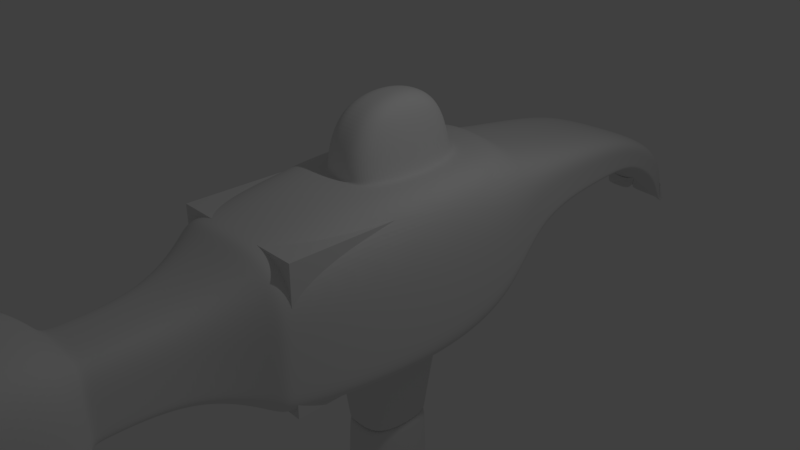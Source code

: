 # Source: PainBoxHammer.blend  (saved by Blender 2.79.0; exported with 4.5.12 LTS)
import bpy
from mathutils import Matrix  # noqa: F401  (used for matrix-valued properties, if any)

bpy.ops.wm.read_factory_settings(use_empty=True)
scene = bpy.context.scene
scene.name = 'Scene'

# ---- collections
col_collection_1 = bpy.data.collections.new('Collection 1'); scene.collection.children.link(col_collection_1)

# ---- materials (node trees are filled in below, after node groups)
mat_material = bpy.data.materials.new('Material')
mat_material.alpha_threshold = 0.0
mat_material.use_transparent_shadow = False
mat_material.roughness = 0.5
mat_material.line_color = (0.0, 0.0, 0.0, 1.0)

# ---- material node trees

# ---- world
world_world = bpy.data.worlds.new('World'); scene.world = world_world
world_world.color = (0.05088, 0.05088, 0.05088)
world_world.use_sun_shadow = False
world_world.sun_shadow_jitter_overblur = 0.0
world_world.cycles.sampling_method = 'MANUAL'

# ---- cameras
cam_camera = bpy.data.cameras.new('Camera')
cam_camera.clip_end = 100.0
cam_camera.lens = 35.0
cam_camera.sensor_width = 32.0
cam_camera.sensor_height = 18.0
cam_camera.ortho_scale = 7.314
cam_camera.dof.focus_distance = 0.0
cam_camera.dof.aperture_fstop = 128.0

# ---- lights
light_lamp = bpy.data.lights.new('Lamp', 'POINT')
light_lamp.transmission_factor = 0.0
light_lamp.cutoff_distance = 30.0
light_lamp.energy = 100.0
light_lamp.shadow_buffer_clip_start = 1.001
light_lamp.shadow_soft_size = 0.1
light_lamp.shadow_maximum_resolution = 0.006
light_lamp.use_absolute_resolution = True

# ---- meshes
me_cube_001 = bpy.data.meshes.new('Cube.001')
me_cube_001.from_pydata([(-0.6034, -0.4219, -1.182), (-0.5121, -0.5226, 1.166), (-0.6034, 1.026, -1.182), (-0.3891, 1.267, 1.166), (0.6034, -0.4218, -1.182), (0.5173, -0.5226, 1.166), (0.6034, 1.026, -1.182), (0.5173, 1.103, 1.166), (-1.0, -2.081, -1.0), (-1.0, -2.081, 1.0), (1.0, -2.081, 1.0), (1.0, -2.081, -1.0), (-0.5165, -2.859, -0.5165), (-0.5165, -2.859, 0.5165), (0.5165, -2.859, 0.5165), (0.5165, -2.859, -0.5165), (-1.0, -2.081, -1.0), (-1.0, -2.081, 1.0), (1.0, -2.081, 1.0), (1.0, -2.081, -1.0), (-0.5165, -4.082, -0.5165), (-0.5165, -4.082, 0.5165), (0.5165, -4.082, 0.5165), (0.5165, -4.082, -0.5165), (-0.5165, -4.082, -0.5165), (-0.5165, -4.082, 0.5165), (0.5165, -4.082, 0.5165), (0.5165, -4.082, -0.5165), (-1.004, -4.473, -1.004), (-1.004, -4.473, 1.004), (1.004, -4.473, 1.004), (1.004, -4.473, -1.004), (-1.206, -5.636, -1.206), (-1.206, -5.636, 1.206), (1.206, -5.636, 1.206), (1.206, -5.636, -1.206), (0.8816, -5.636, -0.8816), (0.8816, -5.636, 0.8816), (-0.8816, -5.636, 0.8816), (-0.8816, -5.636, -0.8816), (1.057, -5.636, 1.057), (1.057, -5.636, -1.057), (-1.057, -5.636, -1.057), (-1.057, -5.636, 1.057), (-0.9791, 2.038, 0.9791), (-0.9509, 2.752, 0.05743), (1.007, 2.113, 0.05743), (0.9791, 2.038, 0.9791), (-0.02081, 1.081, -1.182), (-0.134, 1.517, 1.182), (-0.02081, -0.4767, -1.182), (-0.008633, -0.3935, 1.182), (-0.01761, -2.081, -1.0), (-0.01761, -2.081, 1.0), (-0.01761, -2.081, -1.0), (-0.01761, -2.081, 1.0), (-0.009097, -2.859, -0.5165), (-0.009097, -2.859, 0.5165), (-0.009097, -4.082, -0.5165), (-0.009097, -4.082, 0.5165), (-0.009097, -4.082, -0.5165), (-0.009097, -4.082, 0.5165), (-0.01769, -4.473, -1.004), (-0.01769, -4.473, 1.004), (-0.02124, -5.636, -1.206), (-0.02124, -5.636, 1.206), (-0.01861, -5.636, -1.057), (-0.01861, -5.636, 1.057), (-0.01553, -5.636, -0.8816), (-0.01553, -5.636, 0.8816), (0.01096, 2.633, 0.05743), (-0.01724, 2.038, 0.9791), (-0.46, 6.137, -0.6635), (-0.4453, 6.1, -0.7295), (0.05777, 6.1, -0.7295), (0.04302, 6.137, -0.6635), (0.5641, 6.127, -0.9598), (0.5788, 6.09, -1.026), (0.05777, 6.1, -0.7295), (0.04302, 6.137, -0.6635), (0.5641, 6.285, -0.9598), (0.5788, 6.248, -1.026), (-0.4453, 6.1, -0.7295), (-0.46, 6.137, -0.6635), (0.04302, 6.137, -0.6635), (0.05777, 6.1, -0.7295), (0.05777, 6.09, -1.026), (0.04302, 6.137, -0.6635), (0.5641, 6.246, -0.9598), (0.5788, 6.21, -1.026), (-0.4453, 6.1, -0.7295), (-0.46, 6.137, -0.6635), (0.04302, 6.137, -0.6635), (0.05777, 6.21, -1.026), (0.05786, 6.099, -0.7301), (0.04311, 6.136, -0.6642), (0.5642, 6.136, -0.6642), (0.5789, 6.099, -0.7301), (-0.4453, 6.1, -0.7295), (-0.46, 6.137, -0.6635), (0.04302, 6.137, -0.6635), (0.05786, 6.099, -0.7301), (0.05786, 6.099, -0.7301), (0.04311, 6.136, -0.6642), (0.5642, 6.136, -0.6642), (0.5789, 6.099, -0.7301), (-0.4453, 6.09, -1.026), (-0.46, 6.137, -0.6635), (0.04302, 6.137, -0.6635), (0.05786, 6.099, -0.7301), (0.05786, 6.099, -0.7301), (0.04311, 6.136, -0.6642), (0.5642, 6.136, -0.6642), (0.5789, 6.099, -0.7301), (-0.4453, 6.248, -1.026), (-0.46, 6.137, -0.6635), (0.04302, 6.137, -0.6635), (0.05786, 6.099, -0.7301), (0.05786, 6.099, -0.7301), (0.04311, 6.136, -0.6642), (0.5642, 6.136, -0.6642), (0.5789, 6.099, -0.7301), (-0.4453, 6.21, -1.026), (-0.46, 6.127, -0.9598), (0.04302, 6.127, -0.9598), (0.05786, 6.099, -0.7301), (0.1827, 6.218, -1.01), (0.1752, 6.117, -0.9767), (0.4394, 6.127, -0.6804), (0.4469, 6.218, -1.01), (-0.3249, 6.218, -1.01), (-0.3324, 6.118, -0.9761), (-0.07732, 6.118, -0.9761), (-0.0698, 6.218, -1.01), (-0.8613, 3.961, 0.808), (-0.7116, 4.883, 0.5514), (-0.5771, 5.813, -0.3048), (-0.559, 5.724, -0.1872), (-0.6901, 4.149, 0.1043), (-0.8365, 3.333, 0.1065), (-0.01453, 3.961, 0.808), (0.02053, 4.883, 0.5514), (0.04032, 5.823, -0.008581), (0.8875, 3.853, 0.1065), (0.8004, 4.788, 0.1043), (0.698, 5.714, -0.4834), (0.6799, 5.943, -0.008581), (0.7789, 4.883, 0.5514), (0.8627, 3.961, 0.808), (0.05842, 5.724, -0.1872), (0.042, 4.149, 0.1043), (0.0103, 3.853, 0.1065), (-1.182, -1.0, 0.0), (-1.182, 1.864, 0.0), (1.182, 1.604, 0.0), (1.182, -1.0, 0.0), (-1.0, -2.081, 0.0), (1.0, -2.081, 0.0), (-1.0, -2.081, 0.0), (1.0, -2.081, 0.0), (-0.5165, -2.859, 0.0), (0.5165, -2.859, 0.0), (-0.5165, -4.082, 0.0), (0.5165, -4.082, 0.0), (-0.5165, -4.082, 0.0), (0.5165, -4.082, 0.0), (-1.004, -4.473, 0.0), (1.004, -4.473, 0.0), (-1.206, -5.636, 0.0), (1.206, -5.636, 0.0), (1.057, -5.636, 0.0), (-1.057, -5.636, 0.0), (0.8816, -5.636, 0.0), (-0.8816, -5.636, 0.0), (-0.965, 2.395, 0.5183), (0.9932, 2.075, 0.5183), (-0.01553, -5.636, 0.0), (-0.4526, 6.119, -0.6965), (0.5715, 6.109, -0.9928), (0.0504, 6.119, -0.6965), (0.0504, 6.119, -0.6965), (0.5715, 6.267, -0.9928), (-0.4526, 6.119, -0.6965), (0.0504, 6.119, -0.6965), (0.0504, 6.114, -0.8446), (0.5715, 6.228, -0.9928), (-0.4526, 6.119, -0.6965), (0.0504, 6.173, -0.8446), (0.05048, 6.118, -0.6971), (0.5716, 6.118, -0.6971), (-0.4526, 6.119, -0.6965), (0.05044, 6.118, -0.6968), (0.05048, 6.118, -0.6971), (0.5716, 6.118, -0.6971), (-0.4526, 6.114, -0.8446), (0.05044, 6.118, -0.6968), (0.05048, 6.118, -0.6971), (0.5716, 6.118, -0.6971), (-0.4526, 6.193, -0.8446), (0.05044, 6.118, -0.6968), (0.05048, 6.118, -0.6971), (0.5716, 6.118, -0.6971), (-0.4526, 6.168, -0.9928), (0.05044, 6.113, -0.845), (0.1789, 6.167, -0.9934), (0.4431, 6.172, -0.8453), (-0.3286, 6.168, -0.9928), (-0.07356, 6.168, -0.993), (0.8751, 3.907, 0.4573), (0.7896, 4.835, 0.3278), (0.6889, 5.828, -0.246), (-0.8489, 3.647, 0.4573), (-0.7009, 4.516, 0.3278), (-0.5681, 5.769, -0.246), (-1.182, 1.697, -0.7576), (1.182, 1.604, -0.7576), (1.182, -1.0, -0.7576), (1.0, -2.081, -0.6411), (1.0, -2.081, -0.6411), (0.5165, -2.859, -0.3312), (0.5165, -4.082, -0.3312), (0.5165, -4.082, -0.3312), (1.004, -4.473, -0.6438), (1.206, -5.636, -0.7733), (1.057, -5.636, -0.6774), (0.8816, -5.636, -0.5652), (-0.9559, 2.624, 0.2228), (1.002, 2.1, 0.2228), (-0.01553, -5.636, -0.5652), (-0.4479, 6.107, -0.7177), (0.5762, 6.097, -1.014), (0.05513, 6.107, -0.7177), (0.05513, 6.107, -0.7177), (-0.4479, 6.107, -0.7177), (0.05513, 6.099, -0.9608), (-0.4479, 6.107, -0.7177), (0.05521, 6.106, -0.7183), (-0.4479, 6.107, -0.7177), (0.05521, 6.106, -0.7183), (-0.4479, 6.099, -0.9608), (0.05521, 6.106, -0.7183), (-0.4479, 6.228, -0.9608), (0.05521, 6.106, -0.7183), (-0.4479, 6.195, -1.014), (0.1813, 6.199, -1.004), (-0.3262, 6.2, -1.004), (-0.841, 3.446, 0.2324), (-0.694, 4.281, 0.1845), (-0.5622, 5.74, -0.2083), (-1.182, -1.0, -0.7576), (-1.0, -2.081, -0.6411), (-1.0, -2.081, -0.6411), (-0.5165, -2.859, -0.3312), (-0.5165, -4.082, -0.3312), (-0.5165, -4.082, -0.3312), (-1.004, -4.473, -0.6438), (-1.206, -5.636, -0.7733), (-1.057, -5.636, -0.6774), (-0.8816, -5.636, -0.5652), (0.5762, 6.255, -1.014), (0.05513, 6.107, -0.7177), (0.5762, 6.216, -1.014), (0.05513, 6.197, -0.9608), (0.5763, 6.106, -0.7183), (0.0552, 6.106, -0.7182), (0.5763, 6.106, -0.7183), (0.0552, 6.106, -0.7182), (0.5763, 6.106, -0.7183), (0.0552, 6.106, -0.7182), (0.5763, 6.106, -0.7183), (0.0552, 6.104, -0.7713), (0.4455, 6.201, -0.951), (-0.07115, 6.2, -1.004), (0.883, 3.872, 0.2324), (0.7965, 4.805, 0.1845), (0.6947, 5.755, -0.3982), (-1.169, -1.0, 1.182), (-1.169, 2.123, 1.182), (-0.008633, 2.123, 1.182), (1.194, 1.604, 1.182), (1.194, -1.0, 1.182), (-0.008633, -1.0, 1.182), (-0.5629, -0.3935, 1.182), (-0.5629, 1.517, 1.182), (-0.03308, 1.394, 1.166), (0.5873, 1.205, 1.182), (0.5873, -0.3935, 1.182), (-0.008633, -0.5124, 1.182), (-0.006794, 1.179, 2.163), (-0.02374, -0.3243, 2.163), (-0.4036, -0.3243, 2.163), (-0.2806, 1.052, 2.163), (0.3881, 0.9549, 2.163), (0.3881, -0.3243, 2.163), (-1.182, 1.604, -1.182), (-1.182, -1.0, -1.182), (-0.02081, 1.604, -1.182), (1.182, -1.0, -1.182), (1.182, 1.604, -1.182), (-0.02081, -1.0, -1.182), (-0.6583, 1.081, -1.182), (-0.6583, -0.4767, -1.182), (-0.02081, 1.026, -1.182), (0.6583, -0.4767, -1.182), (0.6583, 1.081, -1.182), (-0.02081, -0.4218, -1.182), (-0.01775, 0.833, -2.624), (-0.01775, -0.229, -2.624), (-0.4452, 0.833, -2.624), (-0.4452, -0.229, -2.624), (0.4402, -0.229, -2.624), (0.4402, 0.833, -2.624), (-0.01775, 0.833, -2.624), (-0.01775, -0.229, -2.624), (-0.4452, 0.833, -2.624), (-0.4452, -0.229, -2.624), (0.4402, -0.229, -2.624), (0.4402, 0.833, -2.624), (-0.01781, 0.833, -2.624), (-0.01781, -0.229, -2.624), (-0.4452, 0.833, -2.624), (-0.4452, -0.229, -2.624), (0.4402, -0.229, -2.624), (0.4402, 0.833, -2.624), (-0.01781, 0.833, -2.624), (-0.01781, -0.229, -2.624), (-0.4452, 0.833, -2.624), (-0.4452, -0.229, -2.624), (0.4402, -0.229, -2.624), (0.4402, 0.833, -2.624), (-0.01894, 0.8953, -4.908), (-0.01894, -0.2914, -4.908), (-0.7635, 1.227, -4.908), (-0.7635, -0.6234, -4.908), (0.7701, -0.6234, -4.908), (0.7701, 1.227, -4.908), (-0.4965, 0.8953, -4.908), (-0.4965, -0.2914, -4.908), (-0.02411, 1.227, -4.908), (0.4928, -0.2914, -4.908), (0.4928, 0.8953, -4.908), (-0.02411, -0.6234, -4.908)], [], [(152, 276, 277, 153), (278, 279, 47, 71), (154, 279, 280, 155), (249, 295, 8, 250), (2, 302, 306, 308), (5, 7, 292, 293), (52, 11, 19, 54), (299, 297, 11, 52), (281, 276, 9, 53), (155, 280, 10, 157), (161, 14, 22, 163), (250, 8, 16, 251), (53, 9, 17, 55), (157, 10, 18, 159), (160, 13, 17, 158), (219, 15, 19, 218), (56, 12, 16, 54), (57, 14, 18, 55), (58, 23, 27, 60), (56, 15, 23, 58), (252, 12, 20, 253), (57, 13, 21, 59), (61, 25, 29, 63), (253, 20, 24, 254), (59, 21, 25, 61), (163, 22, 26, 165), (62, 31, 35, 64), (165, 26, 30, 167), (60, 27, 31, 62), (254, 24, 28, 255), (176, 69, 38, 173), (255, 28, 32, 256), (63, 29, 33, 65), (167, 30, 34, 169), (169, 34, 40, 170), (65, 33, 43, 67), (256, 32, 42, 257), (64, 35, 41, 66), (225, 36, 41, 224), (68, 39, 42, 66), (69, 37, 40, 67), (173, 38, 43, 171), (136, 142, 75, 72), (153, 277, 44, 174), (215, 298, 46, 227), (296, 294, 45, 70), (298, 296, 70, 46), (213, 136, 72, 177), (38, 69, 67, 43), (36, 68, 66, 41), (32, 64, 66, 42), (34, 65, 67, 40), (30, 63, 65, 34), (172, 37, 69, 176), (24, 60, 62, 28), (28, 62, 64, 32), (22, 59, 61, 26), (26, 61, 63, 30), (14, 57, 59, 22), (12, 56, 58, 20), (20, 58, 60, 24), (13, 57, 55, 17), (15, 56, 54, 19), (10, 53, 55, 18), (280, 281, 53, 10), (295, 299, 52, 8), (8, 52, 54, 16), (284, 3, 291, 288), (4, 305, 307, 310), (277, 278, 71, 44), (232, 234, 86, 78), (275, 145, 77, 230), (149, 137, 73, 74), (145, 149, 74, 77), (142, 146, 76, 75), (234, 236, 94, 86), (231, 232, 78, 74), (76, 80, 79, 75), (178, 181, 80, 76), (74, 78, 81, 77), (238, 240, 110, 102), (229, 233, 82, 73), (75, 84, 83, 72), (179, 183, 84, 75), (73, 82, 85, 74), (80, 88, 87, 79), (181, 185, 88, 80), (78, 86, 89, 81), (233, 235, 90, 82), (84, 92, 91, 83), (183, 187, 92, 84), (82, 90, 93, 85), (88, 96, 95, 87), (185, 189, 96, 88), (86, 94, 97, 89), (242, 244, 126, 118), (235, 237, 98, 90), (92, 100, 99, 91), (187, 191, 100, 92), (90, 98, 101, 93), (240, 242, 118, 110), (236, 238, 102, 94), (96, 104, 103, 95), (189, 193, 104, 96), (94, 102, 105, 97), (237, 239, 106, 98), (100, 108, 107, 99), (191, 195, 108, 100), (98, 106, 109, 101), (104, 112, 111, 103), (193, 197, 112, 104), (102, 110, 113, 105), (204, 127, 128, 205), (239, 241, 114, 106), (108, 116, 115, 107), (195, 199, 116, 108), (106, 114, 117, 109), (112, 120, 119, 111), (197, 201, 120, 112), (110, 118, 121, 113), (241, 243, 122, 114), (116, 124, 123, 115), (199, 203, 124, 116), (114, 122, 125, 117), (120, 128, 127, 119), (201, 205, 128, 120), (118, 126, 129, 121), (206, 131, 132, 207), (243, 245, 130, 122), (124, 132, 131, 123), (203, 207, 132, 124), (122, 130, 133, 125), (71, 47, 148, 140), (140, 148, 147, 141), (141, 147, 146, 142), (46, 70, 151, 143), (143, 151, 150, 144), (144, 150, 149, 145), (70, 45, 139, 151), (151, 139, 138, 150), (150, 138, 137, 149), (227, 46, 143, 273), (273, 143, 144, 274), (274, 144, 145, 275), (174, 44, 134, 211), (211, 134, 135, 212), (212, 135, 136, 213), (44, 71, 140, 134), (134, 140, 141, 135), (135, 141, 142, 136), (247, 212, 213, 248), (246, 211, 212, 247), (226, 174, 211, 246), (147, 209, 210, 146), (148, 208, 209, 147), (47, 175, 208, 148), (270, 272, 207, 203), (123, 131, 206, 202), (245, 206, 207, 272), (269, 271, 205, 201), (268, 270, 203, 199), (115, 123, 202, 198), (267, 269, 201, 197), (266, 268, 199, 195), (107, 115, 198, 194), (244, 204, 205, 271), (265, 267, 197, 193), (264, 266, 195, 191), (99, 107, 194, 190), (263, 265, 193, 189), (95, 103, 192, 188), (111, 119, 200, 196), (262, 264, 191, 187), (91, 99, 190, 186), (119, 127, 204, 200), (261, 263, 189, 185), (260, 262, 187, 183), (83, 91, 186, 182), (259, 261, 185, 181), (231, 260, 183, 179), (72, 83, 182, 177), (103, 111, 196, 192), (230, 259, 181, 178), (75, 79, 180, 179), (87, 95, 188, 184), (146, 210, 178, 76), (79, 87, 184, 180), (225, 172, 176, 228), (248, 213, 177, 229), (279, 154, 175, 47), (214, 153, 174, 226), (258, 173, 171, 257), (37, 172, 170, 40), (33, 168, 171, 43), (223, 169, 170, 224), (222, 167, 169, 223), (29, 166, 168, 33), (228, 176, 173, 258), (25, 164, 166, 29), (221, 165, 167, 222), (220, 163, 165, 221), (21, 162, 164, 25), (13, 160, 162, 21), (14, 161, 159, 18), (252, 160, 158, 251), (217, 157, 159, 218), (9, 156, 158, 17), (219, 161, 163, 220), (216, 155, 157, 217), (276, 152, 156, 9), (215, 154, 155, 216), (249, 152, 153, 214), (295, 249, 214, 294), (298, 215, 216, 297), (297, 216, 217, 11), (15, 219, 220, 23), (11, 217, 218, 19), (12, 252, 251, 16), (23, 220, 221, 27), (27, 221, 222, 31), (68, 228, 258, 39), (31, 222, 223, 35), (35, 223, 224, 41), (39, 258, 257, 42), (294, 214, 226, 45), (137, 248, 229, 73), (36, 225, 228, 68), (77, 81, 259, 230), (74, 85, 260, 231), (81, 89, 261, 259), (85, 93, 262, 260), (89, 97, 263, 261), (93, 101, 264, 262), (97, 105, 265, 263), (101, 109, 266, 264), (105, 113, 267, 265), (126, 244, 271, 129), (109, 117, 268, 266), (113, 121, 269, 267), (117, 125, 270, 268), (121, 129, 271, 269), (130, 245, 272, 133), (125, 133, 272, 270), (45, 226, 246, 139), (139, 246, 247, 138), (138, 247, 248, 137), (209, 274, 275, 210), (208, 273, 274, 209), (175, 227, 273, 208), (202, 206, 245, 243), (198, 202, 243, 241), (194, 198, 241, 239), (190, 194, 239, 237), (188, 192, 238, 236), (196, 200, 242, 240), (186, 190, 237, 235), (200, 204, 244, 242), (182, 186, 235, 233), (177, 182, 233, 229), (192, 196, 240, 238), (179, 180, 232, 231), (184, 188, 236, 234), (210, 275, 230, 178), (180, 184, 234, 232), (154, 215, 227, 175), (172, 225, 224, 170), (168, 256, 257, 171), (166, 255, 256, 168), (164, 254, 255, 166), (162, 253, 254, 164), (160, 252, 253, 162), (161, 219, 218, 159), (156, 250, 251, 158), (152, 249, 250, 156), (282, 283, 277, 276), (49, 285, 279, 278), (285, 286, 280, 279), (51, 282, 276, 281), (283, 49, 278, 277), (286, 51, 281, 280), (1, 3, 283, 282), (284, 7, 285, 49), (7, 5, 286, 285), (287, 1, 282, 51), (3, 284, 49, 283), (5, 287, 51, 286), (288, 291, 290, 289), (292, 288, 289, 293), (3, 1, 290, 291), (287, 5, 293, 289), (1, 287, 289, 290), (7, 284, 288, 292), (300, 301, 295, 294), (48, 300, 294, 296), (303, 304, 298, 297), (50, 303, 297, 299), (304, 48, 296, 298), (301, 50, 299, 295), (2, 0, 301, 300), (302, 2, 300, 48), (4, 6, 304, 303), (305, 4, 303, 50), (6, 302, 48, 304), (0, 305, 50, 301), (306, 311, 317, 312), (308, 306, 312, 314), (302, 6, 311, 306), (6, 4, 310, 311), (0, 2, 308, 309), (305, 0, 309, 307), (329, 328, 339, 340), (324, 329, 340, 330), (311, 310, 316, 317), (309, 308, 314, 315), (307, 309, 315, 313), (310, 307, 313, 316), (318, 319, 322, 323), (320, 321, 319, 318), (318, 323, 329, 324), (323, 322, 328, 329), (321, 320, 326, 327), (319, 321, 327, 325), (322, 319, 325, 328), (320, 318, 324, 326), (332, 338, 341, 333), (338, 335, 334, 341), (327, 326, 336, 337), (325, 327, 337, 331), (328, 325, 331, 339), (326, 324, 330, 336), (332, 333, 337, 336), (338, 332, 336, 330), (334, 335, 340, 339), (341, 334, 339, 331), (335, 338, 330, 340), (333, 341, 331, 337)])
me_cube_001.use_remesh_preserve_volume = False
me_cube_001.use_remesh_preserve_attributes = False
me_cube_001.use_mirror_vertex_groups = False
me_cube_001.update()
me_cube = bpy.data.meshes.new('Cube')
me_cube.from_pydata([(1.0, 1.0, -1.0), (-1.0, 1.0, -1.0), (1.0, 1.0, 1.0), (1.0, -1.0, 1.0), (-1.0, 1.0, 1.0), (1.0, -1.0, -1.0), (-1.0, -1.0, -1.0), (-1.0, -1.0, 1.0), (0.4841, -1.959, -0.4841), (-0.4841, -1.959, -0.4841), (1.0, -1.959, -1.0), (1.0, -1.959, 1.0), (-1.0, -1.959, -1.0), (-1.0, -1.959, 1.0), (-0.4841, -1.959, 0.4841), (0.4841, -1.959, 0.4841), (-0.4841, -1.957, -0.4841), (-0.4841, -1.957, 0.4841), (0.4841, -1.957, -0.4841), (0.4841, -1.957, 0.4841)], [], [(0, 5, 6, 1), (2, 4, 7, 3), (0, 2, 3, 5), (6, 7, 4, 1), (2, 0, 1, 4), (5, 3, 11, 10), (7, 6, 12, 13), (6, 5, 10, 12), (3, 7, 13, 11), (8, 9, 12, 10), (14, 15, 11, 13), (9, 8, 18, 16), (15, 14, 17, 19), (15, 8, 10, 11), (9, 14, 13, 12), (14, 9, 16, 17), (8, 15, 19, 18), (18, 19, 17, 16)])
me_cube.materials.append(mat_material)
me_cube.use_remesh_preserve_volume = False
me_cube.use_remesh_preserve_attributes = False
me_cube.use_mirror_vertex_groups = False
me_cube.update()

# ---- objects
ob_cube_001 = bpy.data.objects.new('Cube.001', me_cube_001)
ob_cube = bpy.data.objects.new('Cube', me_cube)
ob_lamp = bpy.data.objects.new('Lamp', light_lamp)
ob_camera = bpy.data.objects.new('Camera', cam_camera)

# ---- transforms, parenting, visibility, modifiers, constraints
ob_cube_001.location = (0.0, 0.0, 0.0)
ob_cube_001.lineart.crease_threshold = 0.0
_m = ob_cube_001.modifiers.new('Subsurf', 'SUBSURF')
_m.uv_smooth = 'PRESERVE_CORNERS'
_m.quality = 2
_m.show_only_control_edges = False
_m = ob_cube_001.modifiers.new('Subsurf.001', 'SUBSURF')
_m.uv_smooth = 'PRESERVE_CORNERS'
_m.quality = 2
_m.show_only_control_edges = False
_m.use_creases = False
ob_cube.location = (0.0, 0.0, 0.0)
ob_cube.lock_rotations_4d = False
ob_cube.empty_display_type = 'ARROWS'
ob_cube.hide_viewport = True
ob_cube.lineart.crease_threshold = 0.0
ob_lamp.location = (4.076, 1.005, 5.904)
ob_lamp.rotation_euler = (0.6503, 0.05522, 1.866)
ob_lamp.lock_rotations_4d = False
ob_lamp.empty_display_type = 'ARROWS'
ob_lamp.color = (0.0, 0.0, 0.0, 0.0)
ob_lamp.lineart.crease_threshold = 0.0
ob_camera.location = (7.481, -6.508, 5.344)
ob_camera.rotation_euler = (1.109, 0.0, 0.8149)
ob_camera.lock_rotations_4d = False
ob_camera.empty_display_type = 'ARROWS'
ob_camera.color = (0.0, 0.0, 0.0, 0.0)
ob_camera.display_type = 'WIRE'
ob_camera.lineart.crease_threshold = 0.0

# ---- collection membership
col_collection_1.objects.link(ob_cube_001)
col_collection_1.objects.link(ob_cube)
col_collection_1.objects.link(ob_lamp)
col_collection_1.objects.link(ob_camera)

# ---- scene / render settings (as saved in the file)
scene.camera = ob_camera
scene.frame_start = 1; scene.frame_end = 250; scene.frame_set(1)
scene.render.engine = 'BLENDER_EEVEE_NEXT'
scene.render.resolution_percentage = 50
scene.render.dither_intensity = 0.0
scene.cycles.use_denoising = False
scene.cycles.samples = 128
scene.cycles.sampling_pattern = 'TABULATED_SOBOL'
scene.cycles.use_adaptive_sampling = False
scene.cycles.use_light_tree = False
scene.cycles.blur_glossy = 0.0
scene.cycles.sample_clamp_indirect = 0.0
scene.view_settings.view_transform = 'Standard'
bpy.context.view_layer.update()
